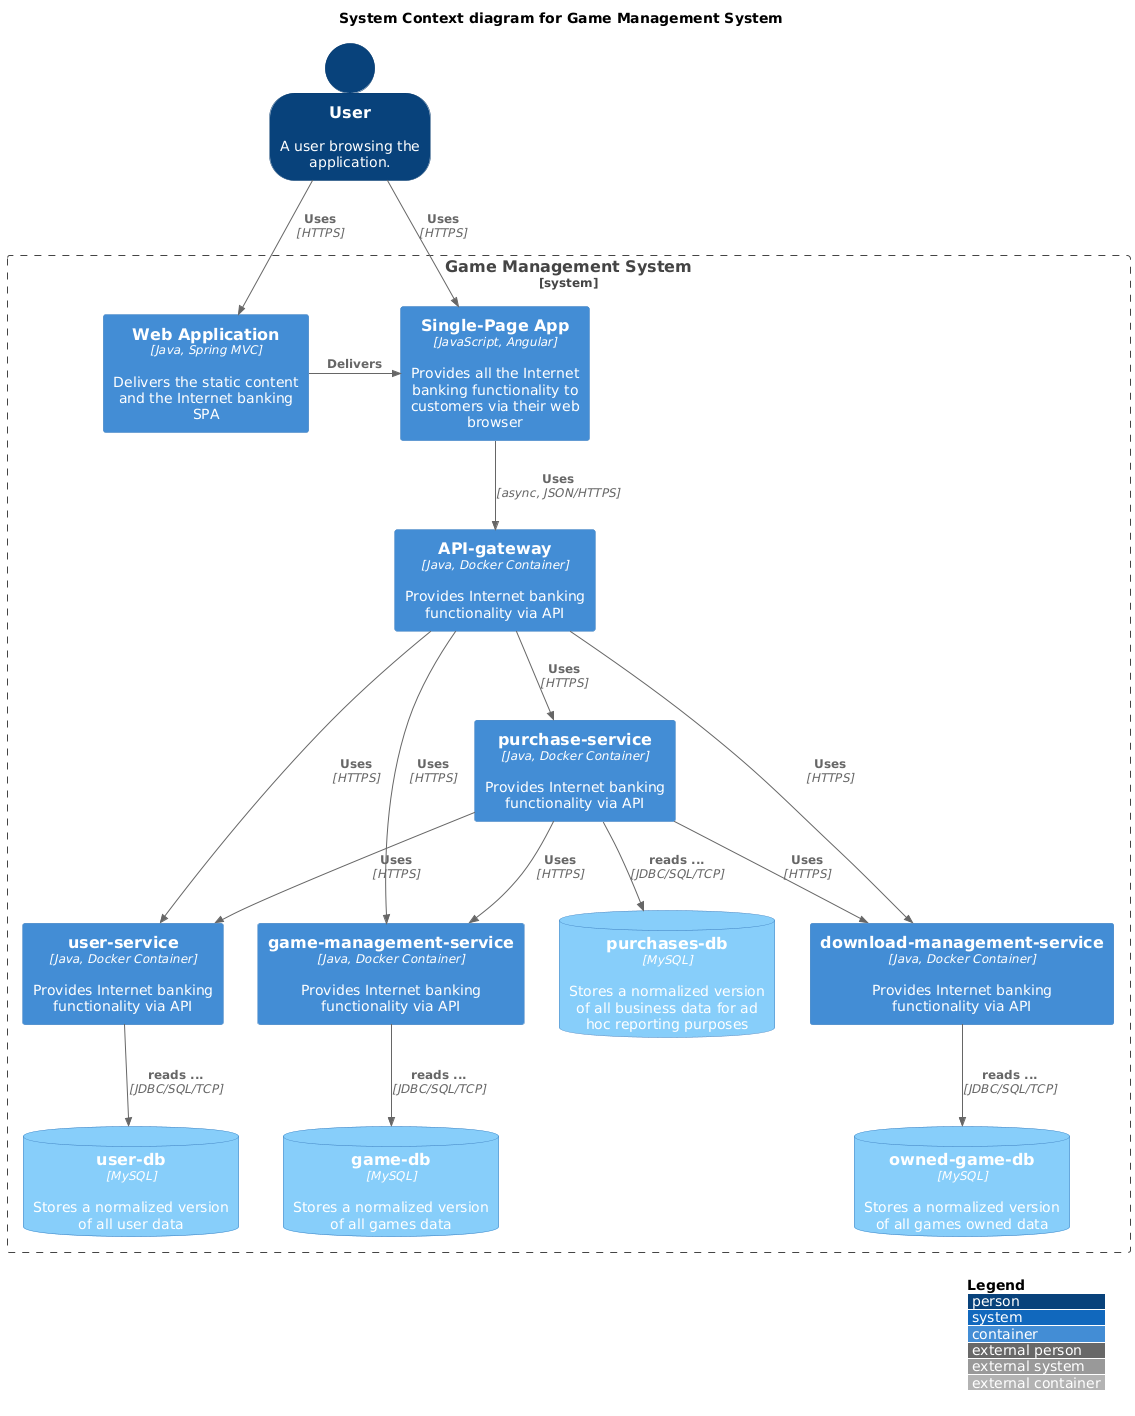

The diagram above was rendered by PlantUML. Its source (embedded in the PNG):
@startuml
!include https://raw.githubusercontent.com/plantuml-stdlib/C4-PlantUML/master/C4_Container.puml
' uncomment the following line and comment the first to use locally
' !include C4_Container.puml

' LAYOUT_TOP_DOWN()
' LAYOUT_AS_SKETCH()
LAYOUT_WITH_LEGEND()
AddElementTag("microService", $shape=EightSidedShape(), $bgColor="CornflowerBlue", $fontColor="white", $legendText="micro service\neight sided")
AddElementTag("storage", $shape=RoundedBoxShape(), $bgColor="lightSkyBlue", $fontColor="white")

SHOW_PERSON_OUTLINE()

title System Context diagram for Game Management System

Person(user, "User", "A user browsing the application.")


System_Boundary(c1, "Game Management System") {
    Container(web_app, "Web Application", "Java, Spring MVC", "Delivers the static content and the Internet banking SPA")
    Container(spa, "Single-Page App", "JavaScript, Angular", "Provides all the Internet banking functionality to customers via their web browser")
    Container(api_gateway, "API-gateway", "Java, Docker Container", "Provides Internet banking functionality via API")
    Container(cs, "user-service", "Java, Docker Container", "Provides Internet banking functionality via API")
    Container(es, "game-management-service", "Java, Docker Container", "Provides Internet banking functionality via API")
    Container(is, "download-management-service", "Java, Docker Container", "Provides Internet banking functionality via API")
    Container(ps, "purchase-service", "Java, Docker Container", "Provides Internet banking functionality via API")
  
ContainerDb(cust_db, "user-db", "MySQL", "Stores a normalized version of all user data", $tags = "storage")
ContainerDb(empl_db, "game-db", "MySQL", "Stores a normalized version of all games data", $tags = "storage")
ContainerDb(invent_db, "owned-game-db", "MySQL", "Stores a normalized version of all games owned data", $tags = "storage")
ContainerDb(purch_db, "purchases-db", "MySQL", "Stores a normalized version of all business data for ad hoc reporting purposes", $tags = "storage")
}

Rel_Neighbor(web_app, spa, "Delivers")
Rel(spa, api_gateway, "Uses", "async, JSON/HTTPS")

Rel(user, web_app, "Uses", "HTTPS")
Rel(user, spa, "Uses", "HTTPS")
Rel(api_gateway, cs, "Uses", "HTTPS")
Rel(api_gateway, es, "Uses", "HTTPS")
Rel(api_gateway, is, "Uses", "HTTPS")
Rel(api_gateway, ps, "Uses", "HTTPS")

Rel(ps, es, "Uses", "HTTPS")
Rel(ps, is, "Uses", "HTTPS")
Rel(ps, cs, "Uses", "HTTPS")


Rel_D(ps, purch_db, "reads ...", "JDBC/SQL/TCP")
Rel_D(es, empl_db, "reads ...", "JDBC/SQL/TCP")
Rel_D(is, invent_db, "reads ...", "JDBC/SQL/TCP")
Rel_D(cs, cust_db, "reads ...", "JDBC/SQL/TCP")
@enduml